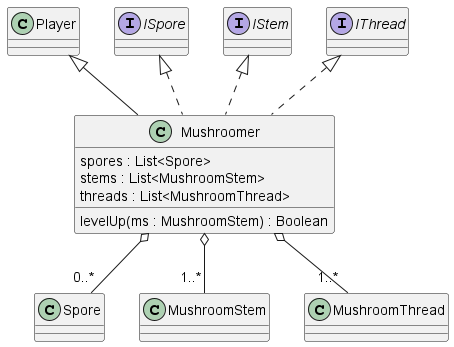

The diagram above was rendered by PlantUML. Its source (embedded in the PNG):
@startuml mushroomer

Mushroomer o-- "0..*" Spore
Mushroomer o-- "1..*" MushroomStem
Mushroomer o-- "1..*" MushroomThread
class Mushroomer extends Player implements ISpore, IStem, IThread{
    spores : List<Spore>
    stems : List<MushroomStem>
    threads : List<MushroomThread>
    levelUp(ms : MushroomStem) : Boolean
}

@enduml